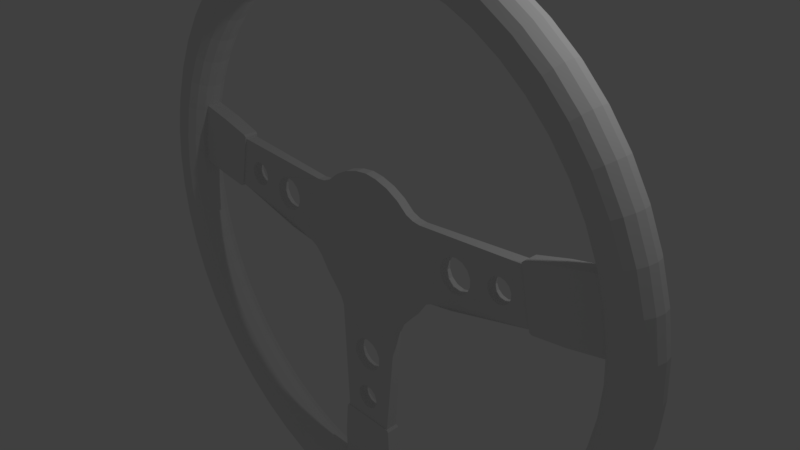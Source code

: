 # Source: streering_wheel_2.blend  (saved by Blender 2.78.0; exported with 4.5.12 LTS)
import bpy
from mathutils import Matrix  # noqa: F401  (used for matrix-valued properties, if any)

bpy.ops.wm.read_factory_settings(use_empty=True)
scene = bpy.context.scene
scene.name = 'Scene'

# ---- collections
col_collection_1 = bpy.data.collections.new('Collection 1'); scene.collection.children.link(col_collection_1)

# ---- world
world_world = bpy.data.worlds.new('World'); scene.world = world_world
world_world.color = (0.05088, 0.05088, 0.05088)
world_world.use_sun_shadow = False
world_world.sun_shadow_jitter_overblur = 0.0
world_world.cycles.sampling_method = 'MANUAL'

# ---- cameras
cam_camera = bpy.data.cameras.new('Camera')
cam_camera.clip_end = 100.0
cam_camera.lens = 35.0
cam_camera.sensor_width = 32.0
cam_camera.sensor_height = 18.0
cam_camera.ortho_scale = 7.314
cam_camera.dof.focus_distance = 0.0
cam_camera.dof.aperture_fstop = 128.0

# ---- lights
light_lamp = bpy.data.lights.new('Lamp', 'POINT')
light_lamp.transmission_factor = 0.0
light_lamp.cutoff_distance = 30.0
light_lamp.energy = 100.0
light_lamp.shadow_buffer_clip_start = 1.001
light_lamp.shadow_soft_size = 0.1
light_lamp.shadow_maximum_resolution = 0.006
light_lamp.use_absolute_resolution = True

# ---- meshes
me_circle_001 = bpy.data.meshes.new('Circle.001')
me_circle_001.from_pydata([(0.1355, 1.022, -0.1173), (0.3231, 0.9648, -0.1173), (0.496, 0.8723, -0.1173), (0.6475, 0.748, -0.1173), (0.8643, -0.3827, -0.1173), (0.7459, -0.5556, -0.1173), (0.6055, -0.7071, -0.1173), (0.496, -0.8315, -0.1173), (2.505, 0.1235, -0.1173), (1.405, -0.1532, -0.1173), (1.062, -0.2381, -0.1173), (0.9617, -0.2884, -0.1173), (0.7513, 0.7071, -0.1173), (0.8613, 0.6945, -0.1173), (2.358, 0.8203, -0.1173), (0.4457, -0.9509, -0.1173), (0.3356, -2.469, -0.1173), (1.453, 0.5349, -0.1173), (1.551, 0.5125, -0.1173), (1.63, 0.4495, -0.1173), (1.674, 0.3586, -0.1173), (1.674, 0.2576, -0.1173), (1.63, 0.1666, -0.1173), (1.551, 0.1037, -0.1173), (1.453, 0.08122, -0.1173), (1.354, 0.1037, -0.1173), (1.275, 0.1666, -0.1173), (1.232, 0.2576, -0.1173), (1.232, 0.3586, -0.1173), (1.275, 0.4495, -0.1173), (1.354, 0.5125, -0.1173), (2.077, 0.559, -0.1173), (2.149, 0.5427, -0.1173), (2.206, 0.4972, -0.1173), (2.237, 0.4315, -0.1173), (2.237, 0.3585, -0.1173), (2.206, 0.2928, -0.1173), (2.149, 0.2473, -0.1173), (2.077, 0.231, -0.1173), (2.006, 0.2473, -0.1173), (1.949, 0.2928, -0.1173), (1.918, 0.3585, -0.1173), (1.918, 0.4315, -0.1173), (1.949, 0.4972, -0.1173), (2.006, 0.5427, -0.1173), (-0.0298, 1.042, -0.1173), (-0.2043, 1.022, -0.1173), (-0.3919, 0.9648, -0.1173), (-0.5648, 0.8723, -0.1173), (-0.7163, 0.748, -0.1173), (-0.9331, -0.3827, -0.1173), (-0.8147, -0.5556, -0.1173), (-0.6743, -0.7071, -0.1173), (-0.5648, -0.8315, -0.1173), (-2.574, 0.1235, -0.1173), (-1.474, -0.1532, -0.1173), (-1.131, -0.2381, -0.1173), (-1.031, -0.2884, -0.1173), (-0.8201, 0.7071, -0.1173), (-0.9301, 0.6945, -0.1173), (-2.427, 0.8203, -0.1173), (-0.5145, -0.9509, -0.1173), (-0.4044, -2.469, -0.1173), (-1.522, 0.5349, -0.1173), (-1.62, 0.5125, -0.1173), (-1.699, 0.4495, -0.1173), (-1.743, 0.3586, -0.1173), (-1.743, 0.2576, -0.1173), (-1.699, 0.1666, -0.1173), (-1.62, 0.1037, -0.1173), (-1.522, 0.08122, -0.1173), (-1.423, 0.1037, -0.1173), (-1.344, 0.1666, -0.1173), (-1.3, 0.2576, -0.1173), (-1.3, 0.3586, -0.1173), (-1.344, 0.4495, -0.1173), (-1.423, 0.5125, -0.1173), (-2.146, 0.559, -0.1173), (-2.217, 0.5427, -0.1173), (-2.274, 0.4972, -0.1173), (-2.306, 0.4315, -0.1173), (-2.306, 0.3585, -0.1173), (-2.274, 0.2928, -0.1173), (-2.217, 0.2473, -0.1173), (-2.146, 0.231, -0.1173), (-2.075, 0.2473, -0.1173), (-2.018, 0.2928, -0.1173), (-1.986, 0.3585, -0.1173), (-1.986, 0.4315, -0.1173), (-2.018, 0.4972, -0.1173), (-2.075, 0.5427, -0.1173), (-0.03901, 1.042, -0.1173), (-0.02321, -1.234, -0.1173), (0.07522, -1.257, -0.1173), (0.1542, -1.32, -0.1173), (0.198, -1.411, -0.1173), (0.198, -1.512, -0.1173), (0.1542, -1.603, -0.1173), (0.07522, -1.666, -0.1173), (-0.02321, -1.688, -0.1173), (-0.1216, -1.666, -0.1173), (-0.2006, -1.603, -0.1173), (-0.2444, -1.512, -0.1173), (-0.2444, -1.411, -0.1173), (-0.2006, -1.32, -0.1173), (-0.1216, -1.257, -0.1173), (-0.03107, -1.965, -0.1173), (0.04236, -1.982, -0.1173), (0.1012, -2.029, -0.1173), (0.1339, -2.097, -0.1173), (0.1339, -2.172, -0.1173), (0.1012, -2.24, -0.1173), (0.04236, -2.287, -0.1173), (-0.03107, -2.304, -0.1173), (-0.1045, -2.287, -0.1173), (-0.1634, -2.24, -0.1173), (-0.1961, -2.172, -0.1173), (-0.1961, -2.097, -0.1173), (-0.1634, -2.029, -0.1173), (-0.1045, -1.982, -0.1173), (0.3231, 0.9648, 0.001531), (0.1355, 1.022, 0.001531), (0.496, 0.8723, 0.001531), (0.6475, 0.748, 0.001531), (0.7459, -0.5556, 0.001531), (0.8643, -0.3827, 0.001531), (0.6055, -0.7071, 0.001531), (0.496, -0.8315, 0.001531), (1.405, -0.1532, 0.03955), (2.505, 0.1235, 0.03955), (1.062, -0.2381, 0.001531), (0.9617, -0.2884, 0.001531), (0.7513, 0.7071, 0.001531), (0.8613, 0.6945, 0.001531), (2.358, 0.8203, 0.03955), (0.4457, -0.9509, 0.001531), (0.3356, -2.469, 0.03955), (1.551, 0.5125, 0.03955), (1.453, 0.5349, 0.03955), (1.63, 0.4495, 0.03955), (1.674, 0.3586, 0.03955), (1.674, 0.2576, 0.03955), (1.63, 0.1666, 0.03955), (1.551, 0.1037, 0.03955), (1.453, 0.08122, 0.03955), (1.354, 0.1037, 0.03955), (1.275, 0.1666, 0.03955), (1.232, 0.2576, 0.03955), (1.232, 0.3586, 0.03955), (1.275, 0.4495, 0.03955), (1.354, 0.5125, 0.03955), (2.149, 0.5427, 0.03955), (2.077, 0.559, 0.03955), (2.206, 0.4972, 0.03955), (2.237, 0.4315, 0.03955), (2.237, 0.3585, 0.03955), (2.206, 0.2928, 0.03955), (2.149, 0.2473, 0.03955), (2.077, 0.231, 0.03955), (2.006, 0.2473, 0.03955), (1.949, 0.2928, 0.03955), (1.918, 0.3585, 0.03955), (1.918, 0.4315, 0.03955), (1.949, 0.4972, 0.03955), (2.006, 0.5427, 0.03955), (-0.0298, 1.042, 0.001531), (-0.3919, 0.9648, 0.001531), (-0.2043, 1.022, 0.001531), (-0.5648, 0.8723, 0.001531), (-0.7163, 0.748, 0.001531), (-0.8147, -0.5556, 0.001531), (-0.9331, -0.3827, 0.001531), (-0.6743, -0.7071, 0.001531), (-0.5648, -0.8315, 0.001531), (-1.474, -0.1532, 0.03955), (-2.574, 0.1235, 0.03955), (-1.131, -0.2381, 0.001531), (-1.031, -0.2884, 0.001531), (-0.8201, 0.7071, 0.001531), (-0.9301, 0.6945, 0.001531), (-2.427, 0.8203, 0.03955), (-0.5145, -0.9509, 0.001531), (-0.4044, -2.469, 0.03955), (-1.62, 0.5125, 0.03955), (-1.522, 0.5349, 0.03955), (-1.699, 0.4495, 0.03955), (-1.743, 0.3586, 0.03955), (-1.743, 0.2576, 0.03955), (-1.699, 0.1666, 0.03955), (-1.62, 0.1037, 0.03955), (-1.522, 0.08122, 0.03955), (-1.423, 0.1037, 0.03955), (-1.344, 0.1666, 0.03955), (-1.3, 0.2576, 0.03955), (-1.3, 0.3586, 0.03955), (-1.344, 0.4495, 0.03955), (-1.423, 0.5125, 0.03955), (-2.217, 0.5427, 0.03955), (-2.146, 0.559, 0.03955), (-2.274, 0.4972, 0.03955), (-2.306, 0.4315, 0.03955), (-2.306, 0.3585, 0.03955), (-2.274, 0.2928, 0.03955), (-2.217, 0.2473, 0.03955), (-2.146, 0.231, 0.03955), (-2.075, 0.2473, 0.03955), (-2.018, 0.2928, 0.03955), (-1.986, 0.3585, 0.03955), (-1.986, 0.4315, 0.03955), (-2.018, 0.4972, 0.03955), (-2.075, 0.5427, 0.03955), (-0.03901, 1.042, 0.001531), (0.07522, -1.257, 0.03955), (-0.02321, -1.234, 0.03955), (0.1542, -1.32, 0.03955), (0.198, -1.411, 0.03955), (0.198, -1.512, 0.03955), (0.1542, -1.603, 0.03955), (0.07522, -1.666, 0.03955), (-0.02321, -1.688, 0.03955), (-0.1216, -1.666, 0.03955), (-0.2006, -1.603, 0.03955), (-0.2444, -1.512, 0.03955), (-0.2444, -1.411, 0.03955), (-0.2006, -1.32, 0.03955), (-0.1216, -1.257, 0.03955), (0.04236, -1.982, 0.03955), (-0.03107, -1.965, 0.03955), (0.1012, -2.029, 0.03955), (0.1339, -2.097, 0.03955), (0.1339, -2.172, 0.03955), (0.1012, -2.24, 0.03955), (0.04236, -2.287, 0.03955), (-0.03107, -2.304, 0.03955), (-0.1045, -2.287, 0.03955), (-0.1634, -2.24, 0.03955), (-0.1961, -2.172, 0.03955), (-0.1961, -2.097, 0.03955), (-0.1634, -2.029, 0.03955), (-0.1045, -1.982, 0.03955), (-2.58, 0.09655, -0.1323), (-2.421, 0.8472, -0.1323), (-2.58, 0.09655, 0.05452), (-2.421, 0.8472, 0.05452), (-2.615, 0.08315, -0.1372), (-2.447, 0.8735, -0.1372), (-2.615, 0.08315, 0.05945), (-2.447, 0.8735, 0.05945), (-3.049, 0.1477, -0.1437), (-2.87, 0.9905, -0.1437), (-3.049, 0.1477, 0.06598), (-2.87, 0.9905, 0.06598), (-3.545, 0.2528, -0.1437), (-3.366, 1.096, -0.1437), (-3.545, 0.2528, 0.06598), (-3.366, 1.096, 0.06598), (2.505, 0.1235, -0.1173), (2.358, 0.8203, -0.1173), (2.505, 0.1235, 0.03955), (2.358, 0.8203, 0.03955), (2.511, 0.09655, -0.1323), (2.352, 0.8472, -0.1323), (2.511, 0.09655, 0.05452), (2.352, 0.8472, 0.05452), (2.546, 0.08315, -0.1372), (2.378, 0.8735, -0.1372), (2.546, 0.08315, 0.05945), (2.378, 0.8735, 0.05945), (2.98, 0.1477, -0.1437), (2.801, 0.9905, -0.1437), (2.98, 0.1477, 0.06598), (2.801, 0.9905, 0.06598), (3.476, 0.2528, -0.1437), (3.297, 1.096, -0.1437), (3.476, 0.2528, 0.06598), (3.297, 1.096, 0.06598), (0.3517, -2.469, -0.1272), (-0.4205, -2.469, -0.1272), (0.3517, -2.469, 0.04945), (-0.4205, -2.469, 0.04945), (0.369, -2.493, -0.1312), (-0.4379, -2.493, -0.1312), (0.369, -2.493, 0.05342), (-0.4379, -2.493, 0.05342), (0.3981, -2.905, -0.1378), (-0.467, -2.905, -0.1378), (0.3981, -2.905, 0.06008), (-0.467, -2.905, 0.06008), (0.3981, -3.512, -0.1378), (-0.467, -3.512, -0.1378), (0.3981, -3.512, 0.06008), (-0.467, -3.512, 0.06008), (1.085, 0.2282, 0.001531), (-1.154, 0.2282, 0.001531), (0.9712, 0.4614, 0.001531), (-1.04, 0.4614, 0.001531), (1.078, -0.004913, 0.001531), (-1.147, -0.004913, 0.001531), (-0.0344, 0.2282, 0.001531), (-0.0344, -1.021, 0.001531), (-0.2744, -1.001, 0.001531), (0.2056, -1.001, 0.001531)], [], [(13, 14, 34, 33, 32, 31, 44, 43, 42, 41, 20, 19, 18, 17, 30, 29, 28, 27), (13, 27, 10), (8, 9, 10, 27, 26, 25, 24, 23, 22, 21, 41, 40, 39, 38, 37, 36, 35, 34), (14, 8, 34), (20, 41, 21), (59, 73, 74, 75, 76, 63, 64, 65, 66, 87, 88, 89, 90, 77, 78, 79, 80, 60), (59, 56, 73), (54, 80, 81, 82, 83, 84, 85, 86, 87, 67, 68, 69, 70, 71, 72, 73, 56, 55), (60, 80, 54), (66, 67, 87), (61, 15, 92), (62, 61, 92, 105, 104, 103, 102, 101, 100, 99, 106, 119, 118, 117, 116, 115, 114, 113), (15, 16, 113, 112, 111, 110, 109, 108, 107, 106, 99, 98, 97, 96, 95, 94, 93, 92), (62, 113, 16), (1, 2, 3, 12, 13, 10, 11, 4, 5, 6, 7, 15, 61, 53, 52, 51, 50, 57, 56, 59, 58, 49, 48, 47, 46, 91, 45, 0), (133, 147, 148, 149, 150, 138, 137, 139, 140, 161, 162, 163, 164, 152, 151, 153, 154, 134), (133, 294, 292, 296, 130, 147), (129, 154, 155, 156, 157, 158, 159, 160, 161, 141, 142, 143, 144, 145, 146, 147, 130, 128), (134, 154, 129), (140, 141, 161), (179, 180, 200, 199, 197, 198, 210, 209, 208, 207, 186, 185, 183, 184, 196, 195, 194, 193), (179, 193, 176, 297, 293, 295), (175, 174, 176, 193, 192, 191, 190, 189, 188, 187, 207, 206, 205, 204, 203, 202, 201, 200), (180, 175, 200), (186, 207, 187), (181, 213, 135, 301, 299, 300), (182, 233, 234, 235, 236, 237, 238, 239, 227, 219, 220, 221, 222, 223, 224, 225, 213, 181), (135, 213, 212, 214, 215, 216, 217, 218, 219, 227, 226, 228, 229, 230, 231, 232, 233, 136), (182, 136, 233), (292, 298, 293, 297, 176, 177, 171, 170, 172, 173, 181, 300, 299, 301, 135, 127, 126, 124, 125, 131, 130, 296), (87, 86, 206, 207), (41, 42, 162, 161), (88, 87, 207, 208), (42, 43, 163, 162), (89, 88, 208, 209), (43, 44, 164, 163), (90, 89, 209, 210), (44, 31, 152, 164), (77, 90, 210, 198), (8, 14, 134, 129), (180, 60, 241, 243), (0, 45, 165, 121), (91, 46, 167, 211), (1, 0, 121, 120), (46, 47, 166, 167), (2, 1, 120, 122), (45, 91, 211, 165), (47, 48, 168, 166), (3, 2, 122, 123), (136, 182, 279, 278), (48, 49, 169, 168), (5, 4, 125, 124), (92, 93, 212, 213), (50, 51, 170, 171), (6, 5, 124, 126), (93, 94, 214, 212), (51, 52, 172, 170), (7, 6, 126, 127), (94, 95, 215, 214), (52, 53, 173, 172), (9, 8, 129, 128), (95, 96, 216, 215), (54, 55, 174, 175), (10, 9, 128, 130), (96, 97, 217, 216), (55, 56, 176, 174), (11, 10, 130, 131), (97, 98, 218, 217), (56, 57, 177, 176), (4, 11, 131, 125), (98, 99, 219, 218), (57, 50, 171, 177), (12, 3, 123, 132), (99, 100, 220, 219), (49, 58, 178, 169), (13, 12, 132, 133), (100, 101, 221, 220), (58, 59, 179, 178), (14, 13, 133, 134), (101, 102, 222, 221), (59, 60, 180, 179), (15, 7, 127, 135), (102, 103, 223, 222), (53, 61, 181, 173), (16, 15, 135, 136), (103, 104, 224, 223), (61, 62, 182, 181), (17, 18, 137, 138), (104, 105, 225, 224), (64, 63, 184, 183), (18, 19, 139, 137), (105, 92, 213, 225), (65, 64, 183, 185), (19, 20, 140, 139), (106, 107, 226, 227), (66, 65, 185, 186), (20, 21, 141, 140), (107, 108, 228, 226), (67, 66, 186, 187), (21, 22, 142, 141), (108, 109, 229, 228), (68, 67, 187, 188), (22, 23, 143, 142), (109, 110, 230, 229), (69, 68, 188, 189), (23, 24, 144, 143), (110, 111, 231, 230), (70, 69, 189, 190), (24, 25, 145, 144), (111, 112, 232, 231), (71, 70, 190, 191), (25, 26, 146, 145), (112, 113, 233, 232), (72, 71, 191, 192), (26, 27, 147, 146), (113, 114, 234, 233), (73, 72, 192, 193), (27, 28, 148, 147), (114, 115, 235, 234), (74, 73, 193, 194), (28, 29, 149, 148), (115, 116, 236, 235), (75, 74, 194, 195), (29, 30, 150, 149), (116, 117, 237, 236), (76, 75, 195, 196), (30, 17, 138, 150), (117, 118, 238, 237), (63, 76, 196, 184), (31, 32, 151, 152), (118, 119, 239, 238), (78, 77, 198, 197), (32, 33, 153, 151), (119, 106, 227, 239), (79, 78, 197, 199), (33, 34, 154, 153), (80, 79, 199, 200), (34, 35, 155, 154), (81, 80, 200, 201), (35, 36, 156, 155), (82, 81, 201, 202), (36, 37, 157, 156), (83, 82, 202, 203), (37, 38, 158, 157), (84, 83, 203, 204), (38, 39, 159, 158), (85, 84, 204, 205), (39, 40, 160, 159), (86, 85, 205, 206), (40, 41, 161, 160), (242, 243, 247, 246), (175, 180, 243, 242), (60, 54, 240, 241), (54, 175, 242, 240), (244, 246, 250, 248), (240, 242, 246, 244), (241, 240, 244, 245), (243, 241, 245, 247), (251, 249, 253, 255), (245, 244, 248, 249), (247, 245, 249, 251), (246, 247, 251, 250), (253, 252, 254, 255), (250, 251, 255, 254), (248, 250, 254, 252), (249, 248, 252, 253), (259, 263, 261, 257), (262, 266, 267, 263), (258, 262, 263, 259), (257, 261, 260, 256), (256, 260, 262, 258), (264, 268, 270, 266), (260, 264, 266, 262), (261, 265, 264, 260), (263, 267, 265, 261), (271, 275, 273, 269), (265, 269, 268, 264), (267, 271, 269, 265), (266, 270, 271, 267), (273, 275, 274, 272), (270, 274, 275, 271), (268, 272, 274, 270), (269, 273, 272, 268), (276, 278, 282, 280), (182, 62, 277, 279), (62, 16, 276, 277), (16, 136, 278, 276), (280, 282, 286, 284), (277, 276, 280, 281), (279, 277, 281, 283), (278, 279, 283, 282), (287, 285, 289, 291), (281, 280, 284, 285), (283, 281, 285, 287), (282, 283, 287, 286), (289, 288, 290, 291), (286, 287, 291, 290), (284, 286, 290, 288), (285, 284, 288, 289), (120, 121, 165, 211, 167, 166, 168, 169, 178, 179, 295, 293, 298, 292, 294, 133, 132, 123, 122)])
me_circle_001.use_remesh_preserve_volume = False
me_circle_001.use_remesh_preserve_attributes = False
me_circle_001.use_mirror_vertex_groups = False
me_circle_001.update()
me_circle = bpy.data.meshes.new('Circle')
me_circle.from_pydata([(4.28, 0.0, 0.0), (4.256, 0.0, 0.1186), (4.189, 0.0, 0.2192), (4.089, 0.0, 0.2864), (3.97, 0.0, 0.31), (3.851, 0.0, 0.2864), (3.751, 0.0, 0.2192), (3.684, 0.0, 0.1186), (3.66, 0.0, 3.796e-17), (3.684, 0.0, -0.1186), (3.751, 0.0, -0.2192), (3.851, 0.0, -0.2864), (3.97, 0.0, -0.31), (4.089, 0.0, -0.2864), (4.189, 0.0, -0.2192), (4.256, 0.0, -0.1186), (4.25, 0.5062, 0.0), (4.227, 0.5034, 0.1186), (4.16, 0.4955, 0.2192), (4.06, 0.4836, 0.2864), (3.942, 0.4695, 0.31), (3.824, 0.4555, 0.2864), (3.724, 0.4436, 0.2192), (3.658, 0.4357, 0.1186), (3.634, 0.4329, 3.796e-17), (3.658, 0.4357, -0.1186), (3.724, 0.4436, -0.2192), (3.824, 0.4555, -0.2864), (3.942, 0.4695, -0.31), (4.06, 0.4836, -0.2864), (4.16, 0.4955, -0.2192), (4.227, 0.5034, -0.1186), (4.16, 1.005, 0.0), (4.137, 0.9998, 0.1186), (4.072, 0.984, 0.2192), (3.974, 0.9604, 0.2864), (3.859, 0.9325, 0.31), (3.744, 0.9046, 0.2864), (3.646, 0.881, 0.2192), (3.581, 0.8652, 0.1186), (3.558, 0.8597, 3.796e-17), (3.581, 0.8652, -0.1186), (3.646, 0.881, -0.2192), (3.744, 0.9046, -0.2864), (3.859, 0.9325, -0.31), (3.974, 0.9604, -0.2864), (4.072, 0.984, -0.2192), (4.137, 0.9998, -0.1186), (4.012, 1.49, 0.0), (3.99, 1.482, 0.1186), (3.927, 1.459, 0.2192), (3.833, 1.424, 0.2864), (3.722, 1.382, 0.31), (3.61, 1.341, 0.2864), (3.516, 1.306, 0.2192), (3.453, 1.283, 0.1186), (3.431, 1.274, 3.796e-17), (3.453, 1.283, -0.1186), (3.516, 1.306, -0.2192), (3.61, 1.341, -0.2864), (3.722, 1.382, -0.31), (3.833, 1.424, -0.2864), (3.927, 1.459, -0.2192), (3.99, 1.482, -0.1186), (3.808, 1.954, 0.0), (3.787, 1.944, 0.1186), (3.727, 1.913, 0.2192), (3.637, 1.867, 0.2864), (3.532, 1.813, 0.31), (3.426, 1.759, 0.2864), (3.337, 1.713, 0.2192), (3.277, 1.682, 0.1186), (3.256, 1.671, 3.796e-17), (3.277, 1.682, -0.1186), (3.337, 1.713, -0.2192), (3.426, 1.759, -0.2864), (3.532, 1.813, -0.31), (3.637, 1.867, -0.2864), (3.727, 1.913, -0.2192), (3.787, 1.944, -0.1186), (3.55, 2.391, 0.0), (3.53, 2.378, 0.1186), (3.475, 2.34, 0.2192), (3.391, 2.284, 0.2864), (3.293, 2.218, 0.31), (3.194, 2.152, 0.2864), (3.111, 2.095, 0.2192), (3.055, 2.058, 0.1186), (3.036, 2.045, 3.796e-17), (3.055, 2.058, -0.1186), (3.111, 2.095, -0.2192), (3.194, 2.152, -0.2864), (3.293, 2.218, -0.31), (3.391, 2.284, -0.2864), (3.475, 2.34, -0.2192), (3.53, 2.378, -0.1186), (3.242, 2.794, 0.0), (3.224, 2.779, 0.1186), (3.173, 2.735, 0.2192), (3.097, 2.669, 0.2864), (3.007, 2.592, 0.31), (2.917, 2.514, 0.2864), (2.841, 2.449, 0.2192), (2.79, 2.405, 0.1186), (2.772, 2.389, 3.796e-17), (2.79, 2.405, -0.1186), (2.841, 2.449, -0.2192), (2.917, 2.514, -0.2864), (3.007, 2.592, -0.31), (3.097, 2.669, -0.2864), (3.173, 2.735, -0.2192), (3.224, 2.779, -0.1186), (2.889, 3.158, 0.0), (2.873, 3.141, 0.1186), (2.828, 3.091, 0.2192), (2.76, 3.017, 0.2864), (2.68, 2.929, 0.31), (2.6, 2.842, 0.2864), (2.532, 2.767, 0.2192), (2.486, 2.718, 0.1186), (2.47, 2.7, 3.796e-17), (2.486, 2.718, -0.1186), (2.532, 2.767, -0.2192), (2.6, 2.842, -0.2864), (2.68, 2.929, -0.31), (2.76, 3.017, -0.2864), (2.828, 3.091, -0.2192), (2.873, 3.141, -0.1186), (2.495, 3.477, 0.0), (2.481, 3.458, 0.1186), (2.442, 3.404, 0.2192), (2.384, 3.322, 0.2864), (2.314, 3.226, 0.31), (2.245, 3.129, 0.2864), (2.187, 3.047, 0.2192), (2.147, 2.993, 0.1186), (2.134, 2.974, 3.796e-17), (2.147, 2.993, -0.1186), (2.187, 3.047, -0.2192), (2.245, 3.129, -0.2864), (2.314, 3.226, -0.31), (2.384, 3.322, -0.2864), (2.442, 3.404, -0.2192), (2.481, 3.458, -0.1186), (2.066, 3.748, 0.0), (2.055, 3.727, 0.1186), (2.023, 3.669, 0.2192), (1.974, 3.581, 0.2864), (1.917, 3.477, 0.31), (1.859, 3.373, 0.2864), (1.811, 3.285, 0.2192), (1.778, 3.226, 0.1186), (1.767, 3.205, 3.796e-17), (1.778, 3.226, -0.1186), (1.811, 3.285, -0.2192), (1.859, 3.373, -0.2864), (1.917, 3.477, -0.31), (1.974, 3.581, -0.2864), (2.023, 3.669, -0.2192), (2.055, 3.727, -0.1186), (1.609, 3.966, 0.0), (1.6, 3.944, 0.1186), (1.574, 3.882, 0.2192), (1.537, 3.789, 0.2864), (1.492, 3.679, 0.31), (1.447, 3.569, 0.2864), (1.41, 3.476, 0.2192), (1.384, 3.414, 0.1186), (1.376, 3.392, 3.796e-17), (1.384, 3.414, -0.1186), (1.41, 3.476, -0.2192), (1.447, 3.569, -0.2864), (1.492, 3.679, -0.31), (1.537, 3.789, -0.2864), (1.574, 3.882, -0.2192), (1.6, 3.944, -0.1186), (1.128, 4.129, 0.0), (1.122, 4.106, 0.1186), (1.104, 4.041, 0.2192), (1.078, 3.944, 0.2864), (1.046, 3.83, 0.31), (1.015, 3.715, 0.2864), (0.9887, 3.618, 0.2192), (0.9709, 3.553, 0.1186), (0.9647, 3.531, 3.796e-17), (0.9709, 3.553, -0.1186), (0.9887, 3.618, -0.2192), (1.015, 3.715, -0.2864), (1.046, 3.83, -0.31), (1.078, 3.944, -0.2864), (1.104, 4.041, -0.2192), (1.122, 4.106, -0.1186), (0.6319, 4.233, 0.0), (0.6284, 4.21, 0.1186), (0.6185, 4.143, 0.2192), (0.6037, 4.044, 0.2864), (0.5862, 3.926, 0.31), (0.5686, 3.809, 0.2864), (0.5538, 3.71, 0.2192), (0.5439, 3.643, 0.1186), (0.5404, 3.62, 3.796e-17), (0.5439, 3.643, -0.1186), (0.5538, 3.71, -0.2192), (0.5686, 3.809, -0.2864), (0.5862, 3.926, -0.31), (0.6037, 4.044, -0.2864), (0.6185, 4.143, -0.2192), (0.6284, 4.21, -0.1186), (0.1268, 4.278, 0.0), (0.1261, 4.255, 0.1186), (0.1241, 4.187, 0.2192), (0.1212, 4.087, 0.2864), (0.1176, 3.968, 0.31), (0.1141, 3.85, 0.2864), (0.1111, 3.749, 0.2192), (0.1092, 3.682, 0.1186), (0.1085, 3.658, 3.796e-17), (0.1092, 3.682, -0.1186), (0.1111, 3.749, -0.2192), (0.1141, 3.85, -0.2864), (0.1176, 3.968, -0.31), (0.1212, 4.087, -0.2864), (0.1241, 4.187, -0.2192), (0.1261, 4.255, -0.1186), (-0.38, 4.263, 0.0), (-0.378, 4.24, 0.1186), (-0.372, 4.173, 0.2192), (-0.3631, 4.072, 0.2864), (-0.3525, 3.954, 0.31), (-0.342, 3.836, 0.2864), (-0.3331, 3.736, 0.2192), (-0.3271, 3.669, 0.1186), (-0.325, 3.646, 3.796e-17), (-0.3271, 3.669, -0.1186), (-0.3331, 3.736, -0.2192), (-0.342, 3.836, -0.2864), (-0.3525, 3.954, -0.31), (-0.3631, 4.072, -0.2864), (-0.372, 4.173, -0.2192), (-0.378, 4.24, -0.1186), (-0.8816, 4.188, 0.0), (-0.8767, 4.165, 0.1186), (-0.8629, 4.099, 0.2192), (-0.8422, 4.001, 0.2864), (-0.8177, 3.885, 0.31), (-0.7933, 3.769, 0.2864), (-0.7726, 3.67, 0.2192), (-0.7587, 3.605, 0.1186), (-0.7539, 3.582, 3.796e-17), (-0.7587, 3.605, -0.1186), (-0.7726, 3.67, -0.2192), (-0.7933, 3.769, -0.2864), (-0.8177, 3.885, -0.31), (-0.8422, 4.001, -0.2864), (-0.8629, 4.099, -0.2192), (-0.8767, 4.165, -0.1186), (-1.371, 4.055, 0.0), (-1.363, 4.032, 0.1186), (-1.342, 3.969, 0.2192), (-1.309, 3.873, 0.2864), (-1.271, 3.761, 0.31), (-1.233, 3.649, 0.2864), (-1.201, 3.553, 0.2192), (-1.18, 3.49, 0.1186), (-1.172, 3.467, 3.796e-17), (-1.18, 3.49, -0.1186), (-1.201, 3.553, -0.2192), (-1.233, 3.649, -0.2864), (-1.271, 3.761, -0.31), (-1.309, 3.873, -0.2864), (-1.342, 3.969, -0.2192), (-1.363, 4.032, -0.1186), (-1.841, 3.864, 0.0), (-1.831, 3.843, 0.1186), (-1.802, 3.782, 0.2192), (-1.758, 3.691, 0.2864), (-1.707, 3.584, 0.31), (-1.656, 3.477, 0.2864), (-1.613, 3.386, 0.2192), (-1.584, 3.326, 0.1186), (-1.574, 3.304, 3.796e-17), (-1.584, 3.326, -0.1186), (-1.613, 3.386, -0.2192), (-1.656, 3.477, -0.2864), (-1.707, 3.584, -0.31), (-1.758, 3.691, -0.2864), (-1.802, 3.782, -0.2192), (-1.831, 3.843, -0.1186), (-2.285, 3.619, 0.0), (-2.272, 3.599, 0.1186), (-2.236, 3.542, 0.2192), (-2.183, 3.457, 0.2864), (-2.119, 3.357, 0.31), (-2.056, 3.257, 0.2864), (-2.002, 3.172, 0.2192), (-1.966, 3.115, 0.1186), (-1.954, 3.095, 3.796e-17), (-1.966, 3.115, -0.1186), (-2.002, 3.172, -0.2192), (-2.056, 3.257, -0.2864), (-2.119, 3.357, -0.31), (-2.183, 3.457, -0.2864), (-2.236, 3.542, -0.2192), (-2.272, 3.599, -0.1186), (-2.697, 3.324, 0.0), (-2.682, 3.305, 0.1186), (-2.64, 3.253, 0.2192), (-2.576, 3.175, 0.2864), (-2.501, 3.083, 0.31), (-2.427, 2.991, 0.2864), (-2.363, 2.913, 0.2192), (-2.321, 2.86, 0.1186), (-2.306, 2.842, 3.796e-17), (-2.321, 2.86, -0.1186), (-2.363, 2.913, -0.2192), (-2.427, 2.991, -0.2864), (-2.501, 3.083, -0.31), (-2.576, 3.175, -0.2864), (-2.64, 3.253, -0.2192), (-2.682, 3.305, -0.1186), (-3.071, 2.981, 0.0), (-3.054, 2.965, 0.1186), (-3.006, 2.918, 0.2192), (-2.934, 2.848, 0.2864), (-2.849, 2.765, 0.31), (-2.763, 2.683, 0.2864), (-2.691, 2.613, 0.2192), (-2.643, 2.566, 0.1186), (-2.626, 2.549, 3.796e-17), (-2.643, 2.566, -0.1186), (-2.691, 2.613, -0.2192), (-2.763, 2.683, -0.2864), (-2.849, 2.765, -0.31), (-2.934, 2.848, -0.2864), (-3.006, 2.918, -0.2192), (-3.054, 2.965, -0.1186), (-3.402, 2.597, 0.0), (-3.383, 2.583, 0.1186), (-3.33, 2.542, 0.2192), (-3.25, 2.481, 0.2864), (-3.156, 2.409, 0.31), (-3.061, 2.337, 0.2864), (-2.981, 2.276, 0.2192), (-2.928, 2.235, 0.1186), (-2.909, 2.221, 3.796e-17), (-2.928, 2.235, -0.1186), (-2.981, 2.276, -0.2192), (-3.061, 2.337, -0.2864), (-3.156, 2.409, -0.31), (-3.25, 2.481, -0.2864), (-3.33, 2.542, -0.2192), (-3.383, 2.583, -0.1186), (-3.685, 2.177, 0.0), (-3.665, 2.165, 0.1186), (-3.607, 2.13, 0.2192), (-3.52, 2.079, 0.2864), (-3.418, 2.019, 0.31), (-3.316, 1.959, 0.2864), (-3.23, 1.907, 0.2192), (-3.172, 1.873, 0.1186), (-3.151, 1.861, 3.796e-17), (-3.172, 1.873, -0.1186), (-3.23, 1.907, -0.2192), (-3.316, 1.959, -0.2864), (-3.418, 2.019, -0.31), (-3.52, 2.079, -0.2864), (-3.607, 2.13, -0.2192), (-3.665, 2.165, -0.1186), (-3.917, 1.725, 0.0), (-3.895, 1.716, 0.1186), (-3.834, 1.689, 0.2192), (-3.742, 1.648, 0.2864), (-3.633, 1.6, 0.31), (-3.525, 1.553, 0.2864), (-3.433, 1.512, 0.2192), (-3.371, 1.485, 0.1186), (-3.349, 1.475, 3.796e-17), (-3.371, 1.485, -0.1186), (-3.433, 1.512, -0.2192), (-3.525, 1.553, -0.2864), (-3.633, 1.6, -0.31), (-3.742, 1.648, -0.2864), (-3.834, 1.689, -0.2192), (-3.895, 1.716, -0.1186), (-4.093, 1.25, 0.0), (-4.071, 1.243, 0.1186), (-4.007, 1.223, 0.2192), (-3.91, 1.194, 0.2864), (-3.797, 1.159, 0.31), (-3.683, 1.125, 0.2864), (-3.587, 1.095, 0.2192), (-3.523, 1.076, 0.1186), (-3.5, 1.069, 3.796e-17), (-3.523, 1.076, -0.1186), (-3.587, 1.095, -0.2192), (-3.683, 1.125, -0.2864), (-3.797, 1.159, -0.31), (-3.91, 1.194, -0.2864), (-4.007, 1.223, -0.2192), (-4.071, 1.243, -0.1186), (-4.213, 0.7571, 0.0), (-4.189, 0.7529, 0.1186), (-4.123, 0.741, 0.2192), (-4.024, 0.7232, 0.2864), (-3.907, 0.7023, 0.31), (-3.791, 0.6813, 0.2864), (-3.692, 0.6635, 0.2192), (-3.626, 0.6516, 0.1186), (-3.602, 0.6474, 3.796e-17), (-3.626, 0.6516, -0.1186), (-3.692, 0.6635, -0.2192), (-3.791, 0.6813, -0.2864), (-3.907, 0.7023, -0.31), (-4.024, 0.7232, -0.2864), (-4.123, 0.741, -0.2192), (-4.189, 0.7529, -0.1186), (-4.272, 0.2535, 0.0), (-4.249, 0.2522, 0.1186), (-4.182, 0.2482, 0.2192), (-4.081, 0.2422, 0.2864), (-3.963, 0.2352, 0.31), (-3.845, 0.2282, 0.2864), (-3.744, 0.2222, 0.2192), (-3.677, 0.2182, 0.1186), (-3.654, 0.2168, 3.796e-17), (-3.677, 0.2182, -0.1186), (-3.744, 0.2222, -0.2192), (-3.845, 0.2282, -0.2864), (-3.963, 0.2352, -0.31), (-4.081, 0.2422, -0.2864), (-4.182, 0.2482, -0.2192), (-4.249, 0.2522, -0.1186), (-4.272, -0.2535, 0.0), (-4.249, -0.2522, 0.1186), (-4.182, -0.2482, 0.2192), (-4.081, -0.2422, 0.2864), (-3.963, -0.2352, 0.31), (-3.845, -0.2282, 0.2864), (-3.744, -0.2222, 0.2192), (-3.677, -0.2182, 0.1186), (-3.654, -0.2168, 3.796e-17), (-3.677, -0.2182, -0.1186), (-3.744, -0.2222, -0.2192), (-3.845, -0.2282, -0.2864), (-3.963, -0.2352, -0.31), (-4.081, -0.2422, -0.2864), (-4.182, -0.2482, -0.2192), (-4.249, -0.2522, -0.1186), (-4.213, -0.7571, 0.0), (-4.189, -0.7529, 0.1186), (-4.123, -0.741, 0.2192), (-4.024, -0.7232, 0.2864), (-3.907, -0.7023, 0.31), (-3.791, -0.6813, 0.2864), (-3.692, -0.6635, 0.2192), (-3.626, -0.6516, 0.1186), (-3.602, -0.6474, 3.796e-17), (-3.626, -0.6516, -0.1186), (-3.692, -0.6635, -0.2192), (-3.791, -0.6813, -0.2864), (-3.907, -0.7023, -0.31), (-4.024, -0.7232, -0.2864), (-4.123, -0.741, -0.2192), (-4.189, -0.7529, -0.1186), (-4.093, -1.25, 0.0), (-4.071, -1.243, 0.1186), (-4.007, -1.223, 0.2192), (-3.91, -1.194, 0.2864), (-3.797, -1.159, 0.31), (-3.683, -1.125, 0.2864), (-3.587, -1.095, 0.2192), (-3.523, -1.076, 0.1186), (-3.5, -1.069, 3.796e-17), (-3.523, -1.076, -0.1186), (-3.587, -1.095, -0.2192), (-3.683, -1.125, -0.2864), (-3.797, -1.159, -0.31), (-3.91, -1.194, -0.2864), (-4.007, -1.223, -0.2192), (-4.071, -1.243, -0.1186), (-3.917, -1.725, 0.0), (-3.895, -1.716, 0.1186), (-3.834, -1.689, 0.2192), (-3.742, -1.648, 0.2864), (-3.633, -1.6, 0.31), (-3.525, -1.553, 0.2864), (-3.433, -1.512, 0.2192), (-3.371, -1.485, 0.1186), (-3.349, -1.475, 3.796e-17), (-3.371, -1.485, -0.1186), (-3.433, -1.512, -0.2192), (-3.525, -1.553, -0.2864), (-3.633, -1.6, -0.31), (-3.742, -1.648, -0.2864), (-3.834, -1.689, -0.2192), (-3.895, -1.716, -0.1186), (-3.685, -2.177, 0.0), (-3.665, -2.165, 0.1186), (-3.607, -2.13, 0.2192), (-3.52, -2.079, 0.2864), (-3.418, -2.019, 0.31), (-3.316, -1.959, 0.2864), (-3.23, -1.907, 0.2192), (-3.172, -1.873, 0.1186), (-3.151, -1.861, 3.796e-17), (-3.172, -1.873, -0.1186), (-3.23, -1.907, -0.2192), (-3.316, -1.959, -0.2864), (-3.418, -2.019, -0.31), (-3.52, -2.079, -0.2864), (-3.607, -2.13, -0.2192), (-3.665, -2.165, -0.1186), (-3.402, -2.597, 0.0), (-3.383, -2.583, 0.1186), (-3.33, -2.542, 0.2192), (-3.25, -2.481, 0.2864), (-3.156, -2.409, 0.31), (-3.061, -2.337, 0.2864), (-2.981, -2.276, 0.2192), (-2.928, -2.235, 0.1186), (-2.909, -2.221, 3.796e-17), (-2.928, -2.235, -0.1186), (-2.981, -2.276, -0.2192), (-3.061, -2.337, -0.2864), (-3.156, -2.409, -0.31), (-3.25, -2.481, -0.2864), (-3.33, -2.542, -0.2192), (-3.383, -2.583, -0.1186), (-3.071, -2.981, 0.0), (-3.054, -2.965, 0.1186), (-3.006, -2.918, 0.2192), (-2.934, -2.848, 0.2864), (-2.849, -2.765, 0.31), (-2.763, -2.683, 0.2864), (-2.691, -2.613, 0.2192), (-2.643, -2.566, 0.1186), (-2.626, -2.549, 3.796e-17), (-2.643, -2.566, -0.1186), (-2.691, -2.613, -0.2192), (-2.763, -2.683, -0.2864), (-2.849, -2.765, -0.31), (-2.934, -2.848, -0.2864), (-3.006, -2.918, -0.2192), (-3.054, -2.965, -0.1186), (-2.697, -3.324, 0.0), (-2.682, -3.305, 0.1186), (-2.64, -3.253, 0.2192), (-2.576, -3.175, 0.2864), (-2.501, -3.083, 0.31), (-2.427, -2.991, 0.2864), (-2.363, -2.913, 0.2192), (-2.321, -2.86, 0.1186), (-2.306, -2.842, 3.796e-17), (-2.321, -2.86, -0.1186), (-2.363, -2.913, -0.2192), (-2.427, -2.991, -0.2864), (-2.501, -3.083, -0.31), (-2.576, -3.175, -0.2864), (-2.64, -3.253, -0.2192), (-2.682, -3.305, -0.1186), (-2.285, -3.619, 0.0), (-2.272, -3.599, 0.1186), (-2.236, -3.542, 0.2192), (-2.183, -3.457, 0.2864), (-2.119, -3.357, 0.31), (-2.056, -3.257, 0.2864), (-2.002, -3.172, 0.2192), (-1.966, -3.115, 0.1186), (-1.954, -3.095, 3.796e-17), (-1.966, -3.115, -0.1186), (-2.002, -3.172, -0.2192), (-2.056, -3.257, -0.2864), (-2.119, -3.357, -0.31), (-2.183, -3.457, -0.2864), (-2.236, -3.542, -0.2192), (-2.272, -3.599, -0.1186), (-1.841, -3.864, 0.0), (-1.831, -3.843, 0.1186), (-1.802, -3.782, 0.2192), (-1.758, -3.691, 0.2864), (-1.707, -3.584, 0.31), (-1.656, -3.477, 0.2864), (-1.613, -3.386, 0.2192), (-1.584, -3.326, 0.1186), (-1.574, -3.304, 3.796e-17), (-1.584, -3.326, -0.1186), (-1.613, -3.386, -0.2192), (-1.656, -3.477, -0.2864), (-1.707, -3.584, -0.31), (-1.758, -3.691, -0.2864), (-1.802, -3.782, -0.2192), (-1.831, -3.843, -0.1186), (-1.371, -4.055, 0.0), (-1.363, -4.032, 0.1186), (-1.342, -3.969, 0.2192), (-1.309, -3.873, 0.2864), (-1.271, -3.761, 0.31), (-1.233, -3.649, 0.2864), (-1.201, -3.553, 0.2192), (-1.18, -3.49, 0.1186), (-1.172, -3.467, 3.796e-17), (-1.18, -3.49, -0.1186), (-1.201, -3.553, -0.2192), (-1.233, -3.649, -0.2864), (-1.271, -3.761, -0.31), (-1.309, -3.873, -0.2864), (-1.342, -3.969, -0.2192), (-1.363, -4.032, -0.1186), (-0.8816, -4.188, 0.0), (-0.8767, -4.165, 0.1186), (-0.8629, -4.099, 0.2192), (-0.8422, -4.001, 0.2864), (-0.8177, -3.885, 0.31), (-0.7933, -3.769, 0.2864), (-0.7726, -3.67, 0.2192), (-0.7587, -3.605, 0.1186), (-0.7539, -3.582, 3.796e-17), (-0.7587, -3.605, -0.1186), (-0.7726, -3.67, -0.2192), (-0.7933, -3.769, -0.2864), (-0.8177, -3.885, -0.31), (-0.8422, -4.001, -0.2864), (-0.8629, -4.099, -0.2192), (-0.8767, -4.165, -0.1186), (-0.38, -4.263, 0.0), (-0.378, -4.24, 0.1186), (-0.372, -4.173, 0.2192), (-0.3631, -4.072, 0.2864), (-0.3525, -3.954, 0.31), (-0.342, -3.836, 0.2864), (-0.3331, -3.736, 0.2192), (-0.3271, -3.669, 0.1186), (-0.325, -3.646, 3.796e-17), (-0.3271, -3.669, -0.1186), (-0.3331, -3.736, -0.2192), (-0.342, -3.836, -0.2864), (-0.3525, -3.954, -0.31), (-0.3631, -4.072, -0.2864), (-0.372, -4.173, -0.2192), (-0.378, -4.24, -0.1186), (0.1268, -4.278, 0.0), (0.1261, -4.255, 0.1186), (0.1241, -4.187, 0.2192), (0.1212, -4.087, 0.2864), (0.1176, -3.968, 0.31), (0.1141, -3.85, 0.2864), (0.1111, -3.749, 0.2192), (0.1092, -3.682, 0.1186), (0.1085, -3.658, 3.796e-17), (0.1092, -3.682, -0.1186), (0.1111, -3.749, -0.2192), (0.1141, -3.85, -0.2864), (0.1176, -3.968, -0.31), (0.1212, -4.087, -0.2864), (0.1241, -4.187, -0.2192), (0.1261, -4.255, -0.1186), (0.6319, -4.233, 0.0), (0.6284, -4.21, 0.1186), (0.6185, -4.143, 0.2192), (0.6037, -4.044, 0.2864), (0.5862, -3.926, 0.31), (0.5686, -3.809, 0.2864), (0.5538, -3.71, 0.2192), (0.5439, -3.643, 0.1186), (0.5404, -3.62, 3.796e-17), (0.5439, -3.643, -0.1186), (0.5538, -3.71, -0.2192), (0.5686, -3.809, -0.2864), (0.5862, -3.926, -0.31), (0.6037, -4.044, -0.2864), (0.6185, -4.143, -0.2192), (0.6284, -4.21, -0.1186), (1.128, -4.129, 0.0), (1.122, -4.106, 0.1186), (1.104, -4.041, 0.2192), (1.078, -3.944, 0.2864), (1.046, -3.83, 0.31), (1.015, -3.715, 0.2864), (0.9887, -3.618, 0.2192), (0.9709, -3.553, 0.1186), (0.9647, -3.531, 3.796e-17), (0.9709, -3.553, -0.1186), (0.9887, -3.618, -0.2192), (1.015, -3.715, -0.2864), (1.046, -3.83, -0.31), (1.078, -3.944, -0.2864), (1.104, -4.041, -0.2192), (1.122, -4.106, -0.1186), (1.609, -3.966, 0.0), (1.6, -3.944, 0.1186), (1.574, -3.882, 0.2192), (1.537, -3.789, 0.2864), (1.492, -3.679, 0.31), (1.447, -3.569, 0.2864), (1.41, -3.476, 0.2192), (1.384, -3.414, 0.1186), (1.376, -3.392, 3.796e-17), (1.384, -3.414, -0.1186), (1.41, -3.476, -0.2192), (1.447, -3.569, -0.2864), (1.492, -3.679, -0.31), (1.537, -3.789, -0.2864), (1.574, -3.882, -0.2192), (1.6, -3.944, -0.1186), (2.066, -3.748, 0.0), (2.055, -3.727, 0.1186), (2.023, -3.669, 0.2192), (1.974, -3.581, 0.2864), (1.917, -3.477, 0.31), (1.859, -3.373, 0.2864), (1.811, -3.285, 0.2192), (1.778, -3.226, 0.1186), (1.767, -3.205, 3.796e-17), (1.778, -3.226, -0.1186), (1.811, -3.285, -0.2192), (1.859, -3.373, -0.2864), (1.917, -3.477, -0.31), (1.974, -3.581, -0.2864), (2.023, -3.669, -0.2192), (2.055, -3.727, -0.1186), (2.495, -3.477, 0.0), (2.481, -3.458, 0.1186), (2.442, -3.404, 0.2192), (2.384, -3.322, 0.2864), (2.314, -3.226, 0.31), (2.245, -3.129, 0.2864), (2.187, -3.047, 0.2192), (2.147, -2.993, 0.1186), (2.134, -2.974, 3.796e-17), (2.147, -2.993, -0.1186), (2.187, -3.047, -0.2192), (2.245, -3.129, -0.2864), (2.314, -3.226, -0.31), (2.384, -3.322, -0.2864), (2.442, -3.404, -0.2192), (2.481, -3.458, -0.1186), (2.889, -3.158, 0.0), (2.873, -3.141, 0.1186), (2.828, -3.091, 0.2192), (2.76, -3.017, 0.2864), (2.68, -2.929, 0.31), (2.6, -2.842, 0.2864), (2.532, -2.767, 0.2192), (2.486, -2.718, 0.1186), (2.47, -2.7, 3.796e-17), (2.486, -2.718, -0.1186), (2.532, -2.767, -0.2192), (2.6, -2.842, -0.2864), (2.68, -2.929, -0.31), (2.76, -3.017, -0.2864), (2.828, -3.091, -0.2192), (2.873, -3.141, -0.1186), (3.242, -2.794, 0.0), (3.224, -2.779, 0.1186), (3.173, -2.735, 0.2192), (3.097, -2.669, 0.2864), (3.007, -2.592, 0.31), (2.917, -2.514, 0.2864), (2.841, -2.449, 0.2192), (2.79, -2.405, 0.1186), (2.772, -2.389, 3.796e-17), (2.79, -2.405, -0.1186), (2.841, -2.449, -0.2192), (2.917, -2.514, -0.2864), (3.007, -2.592, -0.31), (3.097, -2.669, -0.2864), (3.173, -2.735, -0.2192), (3.224, -2.779, -0.1186), (3.55, -2.391, 0.0), (3.53, -2.378, 0.1186), (3.475, -2.34, 0.2192), (3.391, -2.284, 0.2864), (3.293, -2.218, 0.31), (3.194, -2.152, 0.2864), (3.111, -2.095, 0.2192), (3.055, -2.058, 0.1186), (3.036, -2.045, 3.796e-17), (3.055, -2.058, -0.1186), (3.111, -2.095, -0.2192), (3.194, -2.152, -0.2864), (3.293, -2.218, -0.31), (3.391, -2.284, -0.2864), (3.475, -2.34, -0.2192), (3.53, -2.378, -0.1186), (3.808, -1.954, 0.0), (3.787, -1.944, 0.1186), (3.727, -1.913, 0.2192), (3.637, -1.867, 0.2864), (3.532, -1.813, 0.31), (3.426, -1.759, 0.2864), (3.337, -1.713, 0.2192), (3.277, -1.682, 0.1186), (3.256, -1.671, 3.796e-17), (3.277, -1.682, -0.1186), (3.337, -1.713, -0.2192), (3.426, -1.759, -0.2864), (3.532, -1.813, -0.31), (3.637, -1.867, -0.2864), (3.727, -1.913, -0.2192), (3.787, -1.944, -0.1186), (4.012, -1.49, 0.0), (3.99, -1.482, 0.1186), (3.927, -1.459, 0.2192), (3.833, -1.424, 0.2864), (3.722, -1.382, 0.31), (3.61, -1.341, 0.2864), (3.516, -1.306, 0.2192), (3.453, -1.283, 0.1186), (3.431, -1.274, 3.796e-17), (3.453, -1.283, -0.1186), (3.516, -1.306, -0.2192), (3.61, -1.341, -0.2864), (3.722, -1.382, -0.31), (3.833, -1.424, -0.2864), (3.927, -1.459, -0.2192), (3.99, -1.482, -0.1186), (4.16, -1.005, 0.0), (4.137, -0.9998, 0.1186), (4.072, -0.984, 0.2192), (3.974, -0.9604, 0.2864), (3.859, -0.9325, 0.31), (3.744, -0.9046, 0.2864), (3.646, -0.881, 0.2192), (3.581, -0.8652, 0.1186), (3.558, -0.8597, 3.796e-17), (3.581, -0.8652, -0.1186), (3.646, -0.881, -0.2192), (3.744, -0.9046, -0.2864), (3.859, -0.9325, -0.31), (3.974, -0.9604, -0.2864), (4.072, -0.984, -0.2192), (4.137, -0.9998, -0.1186), (4.25, -0.5062, 0.0), (4.227, -0.5034, 0.1186), (4.16, -0.4955, 0.2192), (4.06, -0.4836, 0.2864), (3.942, -0.4695, 0.31), (3.824, -0.4555, 0.2864), (3.724, -0.4436, 0.2192), (3.658, -0.4357, 0.1186), (3.634, -0.4329, 3.796e-17), (3.658, -0.4357, -0.1186), (3.724, -0.4436, -0.2192), (3.824, -0.4555, -0.2864), (3.942, -0.4695, -0.31), (4.06, -0.4836, -0.2864), (4.16, -0.4955, -0.2192), (4.227, -0.5034, -0.1186)], [], [(0, 16, 17, 1), (1, 17, 18, 2), (2, 18, 19, 3), (3, 19, 20, 4), (4, 20, 21, 5), (5, 21, 22, 6), (6, 22, 23, 7), (7, 23, 24, 8), (8, 24, 25, 9), (9, 25, 26, 10), (10, 26, 27, 11), (11, 27, 28, 12), (12, 28, 29, 13), (13, 29, 30, 14), (14, 30, 31, 15), (0, 15, 31, 16), (16, 32, 33, 17), (17, 33, 34, 18), (18, 34, 35, 19), (19, 35, 36, 20), (20, 36, 37, 21), (21, 37, 38, 22), (22, 38, 39, 23), (23, 39, 40, 24), (24, 40, 41, 25), (25, 41, 42, 26), (26, 42, 43, 27), (27, 43, 44, 28), (28, 44, 45, 29), (29, 45, 46, 30), (30, 46, 47, 31), (31, 47, 32, 16), (32, 48, 49, 33), (33, 49, 50, 34), (34, 50, 51, 35), (35, 51, 52, 36), (36, 52, 53, 37), (37, 53, 54, 38), (38, 54, 55, 39), (39, 55, 56, 40), (40, 56, 57, 41), (41, 57, 58, 42), (42, 58, 59, 43), (43, 59, 60, 44), (44, 60, 61, 45), (45, 61, 62, 46), (46, 62, 63, 47), (47, 63, 48, 32), (48, 64, 65, 49), (49, 65, 66, 50), (50, 66, 67, 51), (51, 67, 68, 52), (52, 68, 69, 53), (53, 69, 70, 54), (54, 70, 71, 55), (55, 71, 72, 56), (56, 72, 73, 57), (57, 73, 74, 58), (58, 74, 75, 59), (59, 75, 76, 60), (60, 76, 77, 61), (61, 77, 78, 62), (62, 78, 79, 63), (63, 79, 64, 48), (64, 80, 81, 65), (65, 81, 82, 66), (66, 82, 83, 67), (67, 83, 84, 68), (68, 84, 85, 69), (69, 85, 86, 70), (70, 86, 87, 71), (71, 87, 88, 72), (72, 88, 89, 73), (73, 89, 90, 74), (74, 90, 91, 75), (75, 91, 92, 76), (76, 92, 93, 77), (77, 93, 94, 78), (78, 94, 95, 79), (79, 95, 80, 64), (80, 96, 97, 81), (81, 97, 98, 82), (82, 98, 99, 83), (83, 99, 100, 84), (84, 100, 101, 85), (85, 101, 102, 86), (86, 102, 103, 87), (87, 103, 104, 88), (88, 104, 105, 89), (89, 105, 106, 90), (90, 106, 107, 91), (91, 107, 108, 92), (92, 108, 109, 93), (93, 109, 110, 94), (94, 110, 111, 95), (95, 111, 96, 80), (96, 112, 113, 97), (97, 113, 114, 98), (98, 114, 115, 99), (99, 115, 116, 100), (100, 116, 117, 101), (101, 117, 118, 102), (102, 118, 119, 103), (103, 119, 120, 104), (104, 120, 121, 105), (105, 121, 122, 106), (106, 122, 123, 107), (107, 123, 124, 108), (108, 124, 125, 109), (109, 125, 126, 110), (110, 126, 127, 111), (111, 127, 112, 96), (112, 128, 129, 113), (113, 129, 130, 114), (114, 130, 131, 115), (115, 131, 132, 116), (116, 132, 133, 117), (117, 133, 134, 118), (118, 134, 135, 119), (119, 135, 136, 120), (120, 136, 137, 121), (121, 137, 138, 122), (122, 138, 139, 123), (123, 139, 140, 124), (124, 140, 141, 125), (125, 141, 142, 126), (126, 142, 143, 127), (127, 143, 128, 112), (128, 144, 145, 129), (129, 145, 146, 130), (130, 146, 147, 131), (131, 147, 148, 132), (132, 148, 149, 133), (133, 149, 150, 134), (134, 150, 151, 135), (135, 151, 152, 136), (136, 152, 153, 137), (137, 153, 154, 138), (138, 154, 155, 139), (139, 155, 156, 140), (140, 156, 157, 141), (141, 157, 158, 142), (142, 158, 159, 143), (143, 159, 144, 128), (144, 160, 161, 145), (145, 161, 162, 146), (146, 162, 163, 147), (147, 163, 164, 148), (148, 164, 165, 149), (149, 165, 166, 150), (150, 166, 167, 151), (151, 167, 168, 152), (152, 168, 169, 153), (153, 169, 170, 154), (154, 170, 171, 155), (155, 171, 172, 156), (156, 172, 173, 157), (157, 173, 174, 158), (158, 174, 175, 159), (159, 175, 160, 144), (160, 176, 177, 161), (161, 177, 178, 162), (162, 178, 179, 163), (163, 179, 180, 164), (164, 180, 181, 165), (165, 181, 182, 166), (166, 182, 183, 167), (167, 183, 184, 168), (168, 184, 185, 169), (169, 185, 186, 170), (170, 186, 187, 171), (171, 187, 188, 172), (172, 188, 189, 173), (173, 189, 190, 174), (174, 190, 191, 175), (175, 191, 176, 160), (176, 192, 193, 177), (177, 193, 194, 178), (178, 194, 195, 179), (179, 195, 196, 180), (180, 196, 197, 181), (181, 197, 198, 182), (182, 198, 199, 183), (183, 199, 200, 184), (184, 200, 201, 185), (185, 201, 202, 186), (186, 202, 203, 187), (187, 203, 204, 188), (188, 204, 205, 189), (189, 205, 206, 190), (190, 206, 207, 191), (191, 207, 192, 176), (192, 208, 209, 193), (193, 209, 210, 194), (194, 210, 211, 195), (195, 211, 212, 196), (196, 212, 213, 197), (197, 213, 214, 198), (198, 214, 215, 199), (199, 215, 216, 200), (200, 216, 217, 201), (201, 217, 218, 202), (202, 218, 219, 203), (203, 219, 220, 204), (204, 220, 221, 205), (205, 221, 222, 206), (206, 222, 223, 207), (207, 223, 208, 192), (208, 224, 225, 209), (209, 225, 226, 210), (210, 226, 227, 211), (211, 227, 228, 212), (212, 228, 229, 213), (213, 229, 230, 214), (214, 230, 231, 215), (215, 231, 232, 216), (216, 232, 233, 217), (217, 233, 234, 218), (218, 234, 235, 219), (219, 235, 236, 220), (220, 236, 237, 221), (221, 237, 238, 222), (222, 238, 239, 223), (223, 239, 224, 208), (224, 240, 241, 225), (225, 241, 242, 226), (226, 242, 243, 227), (227, 243, 244, 228), (228, 244, 245, 229), (229, 245, 246, 230), (230, 246, 247, 231), (231, 247, 248, 232), (232, 248, 249, 233), (233, 249, 250, 234), (234, 250, 251, 235), (235, 251, 252, 236), (236, 252, 253, 237), (237, 253, 254, 238), (238, 254, 255, 239), (239, 255, 240, 224), (240, 256, 257, 241), (241, 257, 258, 242), (242, 258, 259, 243), (243, 259, 260, 244), (244, 260, 261, 245), (245, 261, 262, 246), (246, 262, 263, 247), (247, 263, 264, 248), (248, 264, 265, 249), (249, 265, 266, 250), (250, 266, 267, 251), (251, 267, 268, 252), (252, 268, 269, 253), (253, 269, 270, 254), (254, 270, 271, 255), (255, 271, 256, 240), (256, 272, 273, 257), (257, 273, 274, 258), (258, 274, 275, 259), (259, 275, 276, 260), (260, 276, 277, 261), (261, 277, 278, 262), (262, 278, 279, 263), (263, 279, 280, 264), (264, 280, 281, 265), (265, 281, 282, 266), (266, 282, 283, 267), (267, 283, 284, 268), (268, 284, 285, 269), (269, 285, 286, 270), (270, 286, 287, 271), (271, 287, 272, 256), (272, 288, 289, 273), (273, 289, 290, 274), (274, 290, 291, 275), (275, 291, 292, 276), (276, 292, 293, 277), (277, 293, 294, 278), (278, 294, 295, 279), (279, 295, 296, 280), (280, 296, 297, 281), (281, 297, 298, 282), (282, 298, 299, 283), (283, 299, 300, 284), (284, 300, 301, 285), (285, 301, 302, 286), (286, 302, 303, 287), (287, 303, 288, 272), (288, 304, 305, 289), (289, 305, 306, 290), (290, 306, 307, 291), (291, 307, 308, 292), (292, 308, 309, 293), (293, 309, 310, 294), (294, 310, 311, 295), (295, 311, 312, 296), (296, 312, 313, 297), (297, 313, 314, 298), (298, 314, 315, 299), (299, 315, 316, 300), (300, 316, 317, 301), (301, 317, 318, 302), (302, 318, 319, 303), (303, 319, 304, 288), (304, 320, 321, 305), (305, 321, 322, 306), (306, 322, 323, 307), (307, 323, 324, 308), (308, 324, 325, 309), (309, 325, 326, 310), (310, 326, 327, 311), (311, 327, 328, 312), (312, 328, 329, 313), (313, 329, 330, 314), (314, 330, 331, 315), (315, 331, 332, 316), (316, 332, 333, 317), (317, 333, 334, 318), (318, 334, 335, 319), (319, 335, 320, 304), (320, 336, 337, 321), (321, 337, 338, 322), (322, 338, 339, 323), (323, 339, 340, 324), (324, 340, 341, 325), (325, 341, 342, 326), (326, 342, 343, 327), (327, 343, 344, 328), (328, 344, 345, 329), (329, 345, 346, 330), (330, 346, 347, 331), (331, 347, 348, 332), (332, 348, 349, 333), (333, 349, 350, 334), (334, 350, 351, 335), (335, 351, 336, 320), (336, 352, 353, 337), (337, 353, 354, 338), (338, 354, 355, 339), (339, 355, 356, 340), (340, 356, 357, 341), (341, 357, 358, 342), (342, 358, 359, 343), (343, 359, 360, 344), (344, 360, 361, 345), (345, 361, 362, 346), (346, 362, 363, 347), (347, 363, 364, 348), (348, 364, 365, 349), (349, 365, 366, 350), (350, 366, 367, 351), (351, 367, 352, 336), (352, 368, 369, 353), (353, 369, 370, 354), (354, 370, 371, 355), (355, 371, 372, 356), (356, 372, 373, 357), (357, 373, 374, 358), (358, 374, 375, 359), (359, 375, 376, 360), (360, 376, 377, 361), (361, 377, 378, 362), (362, 378, 379, 363), (363, 379, 380, 364), (364, 380, 381, 365), (365, 381, 382, 366), (366, 382, 383, 367), (367, 383, 368, 352), (368, 384, 385, 369), (369, 385, 386, 370), (370, 386, 387, 371), (371, 387, 388, 372), (372, 388, 389, 373), (373, 389, 390, 374), (374, 390, 391, 375), (375, 391, 392, 376), (376, 392, 393, 377), (377, 393, 394, 378), (378, 394, 395, 379), (379, 395, 396, 380), (380, 396, 397, 381), (381, 397, 398, 382), (382, 398, 399, 383), (383, 399, 384, 368), (384, 400, 401, 385), (385, 401, 402, 386), (386, 402, 403, 387), (387, 403, 404, 388), (388, 404, 405, 389), (389, 405, 406, 390), (390, 406, 407, 391), (391, 407, 408, 392), (392, 408, 409, 393), (393, 409, 410, 394), (394, 410, 411, 395), (395, 411, 412, 396), (396, 412, 413, 397), (397, 413, 414, 398), (398, 414, 415, 399), (399, 415, 400, 384), (400, 416, 417, 401), (401, 417, 418, 402), (402, 418, 419, 403), (403, 419, 420, 404), (404, 420, 421, 405), (405, 421, 422, 406), (406, 422, 423, 407), (407, 423, 424, 408), (408, 424, 425, 409), (409, 425, 426, 410), (410, 426, 427, 411), (411, 427, 428, 412), (412, 428, 429, 413), (413, 429, 430, 414), (414, 430, 431, 415), (415, 431, 416, 400), (416, 432, 433, 417), (417, 433, 434, 418), (418, 434, 435, 419), (419, 435, 436, 420), (420, 436, 437, 421), (421, 437, 438, 422), (422, 438, 439, 423), (423, 439, 440, 424), (424, 440, 441, 425), (425, 441, 442, 426), (426, 442, 443, 427), (427, 443, 444, 428), (428, 444, 445, 429), (429, 445, 446, 430), (430, 446, 447, 431), (431, 447, 432, 416), (432, 448, 449, 433), (433, 449, 450, 434), (434, 450, 451, 435), (435, 451, 452, 436), (436, 452, 453, 437), (437, 453, 454, 438), (438, 454, 455, 439), (439, 455, 456, 440), (440, 456, 457, 441), (441, 457, 458, 442), (442, 458, 459, 443), (443, 459, 460, 444), (444, 460, 461, 445), (445, 461, 462, 446), (446, 462, 463, 447), (447, 463, 448, 432), (448, 464, 465, 449), (449, 465, 466, 450), (450, 466, 467, 451), (451, 467, 468, 452), (452, 468, 469, 453), (453, 469, 470, 454), (454, 470, 471, 455), (455, 471, 472, 456), (456, 472, 473, 457), (457, 473, 474, 458), (458, 474, 475, 459), (459, 475, 476, 460), (460, 476, 477, 461), (461, 477, 478, 462), (462, 478, 479, 463), (463, 479, 464, 448), (464, 480, 481, 465), (465, 481, 482, 466), (466, 482, 483, 467), (467, 483, 484, 468), (468, 484, 485, 469), (469, 485, 486, 470), (470, 486, 487, 471), (471, 487, 488, 472), (472, 488, 489, 473), (473, 489, 490, 474), (474, 490, 491, 475), (475, 491, 492, 476), (476, 492, 493, 477), (477, 493, 494, 478), (478, 494, 495, 479), (479, 495, 480, 464), (480, 496, 497, 481), (481, 497, 498, 482), (482, 498, 499, 483), (483, 499, 500, 484), (484, 500, 501, 485), (485, 501, 502, 486), (486, 502, 503, 487), (487, 503, 504, 488), (488, 504, 505, 489), (489, 505, 506, 490), (490, 506, 507, 491), (491, 507, 508, 492), (492, 508, 509, 493), (493, 509, 510, 494), (494, 510, 511, 495), (495, 511, 496, 480), (496, 512, 513, 497), (497, 513, 514, 498), (498, 514, 515, 499), (499, 515, 516, 500), (500, 516, 517, 501), (501, 517, 518, 502), (502, 518, 519, 503), (503, 519, 520, 504), (504, 520, 521, 505), (505, 521, 522, 506), (506, 522, 523, 507), (507, 523, 524, 508), (508, 524, 525, 509), (509, 525, 526, 510), (510, 526, 527, 511), (511, 527, 512, 496), (512, 528, 529, 513), (513, 529, 530, 514), (514, 530, 531, 515), (515, 531, 532, 516), (516, 532, 533, 517), (517, 533, 534, 518), (518, 534, 535, 519), (519, 535, 536, 520), (520, 536, 537, 521), (521, 537, 538, 522), (522, 538, 539, 523), (523, 539, 540, 524), (524, 540, 541, 525), (525, 541, 542, 526), (526, 542, 543, 527), (527, 543, 528, 512), (528, 544, 545, 529), (529, 545, 546, 530), (530, 546, 547, 531), (531, 547, 548, 532), (532, 548, 549, 533), (533, 549, 550, 534), (534, 550, 551, 535), (535, 551, 552, 536), (536, 552, 553, 537), (537, 553, 554, 538), (538, 554, 555, 539), (539, 555, 556, 540), (540, 556, 557, 541), (541, 557, 558, 542), (542, 558, 559, 543), (543, 559, 544, 528), (544, 560, 561, 545), (545, 561, 562, 546), (546, 562, 563, 547), (547, 563, 564, 548), (548, 564, 565, 549), (549, 565, 566, 550), (550, 566, 567, 551), (551, 567, 568, 552), (552, 568, 569, 553), (553, 569, 570, 554), (554, 570, 571, 555), (555, 571, 572, 556), (556, 572, 573, 557), (557, 573, 574, 558), (558, 574, 575, 559), (559, 575, 560, 544), (560, 576, 577, 561), (561, 577, 578, 562), (562, 578, 579, 563), (563, 579, 580, 564), (564, 580, 581, 565), (565, 581, 582, 566), (566, 582, 583, 567), (567, 583, 584, 568), (568, 584, 585, 569), (569, 585, 586, 570), (570, 586, 587, 571), (571, 587, 588, 572), (572, 588, 589, 573), (573, 589, 590, 574), (574, 590, 591, 575), (575, 591, 576, 560), (576, 592, 593, 577), (577, 593, 594, 578), (578, 594, 595, 579), (579, 595, 596, 580), (580, 596, 597, 581), (581, 597, 598, 582), (582, 598, 599, 583), (583, 599, 600, 584), (584, 600, 601, 585), (585, 601, 602, 586), (586, 602, 603, 587), (587, 603, 604, 588), (588, 604, 605, 589), (589, 605, 606, 590), (590, 606, 607, 591), (591, 607, 592, 576), (592, 608, 609, 593), (593, 609, 610, 594), (594, 610, 611, 595), (595, 611, 612, 596), (596, 612, 613, 597), (597, 613, 614, 598), (598, 614, 615, 599), (599, 615, 616, 600), (600, 616, 617, 601), (601, 617, 618, 602), (602, 618, 619, 603), (603, 619, 620, 604), (604, 620, 621, 605), (605, 621, 622, 606), (606, 622, 623, 607), (607, 623, 608, 592), (608, 624, 625, 609), (609, 625, 626, 610), (610, 626, 627, 611), (611, 627, 628, 612), (612, 628, 629, 613), (613, 629, 630, 614), (614, 630, 631, 615), (615, 631, 632, 616), (616, 632, 633, 617), (617, 633, 634, 618), (618, 634, 635, 619), (619, 635, 636, 620), (620, 636, 637, 621), (621, 637, 638, 622), (622, 638, 639, 623), (623, 639, 624, 608), (624, 640, 641, 625), (625, 641, 642, 626), (626, 642, 643, 627), (627, 643, 644, 628), (628, 644, 645, 629), (629, 645, 646, 630), (630, 646, 647, 631), (631, 647, 648, 632), (632, 648, 649, 633), (633, 649, 650, 634), (634, 650, 651, 635), (635, 651, 652, 636), (636, 652, 653, 637), (637, 653, 654, 638), (638, 654, 655, 639), (639, 655, 640, 624), (640, 656, 657, 641), (641, 657, 658, 642), (642, 658, 659, 643), (643, 659, 660, 644), (644, 660, 661, 645), (645, 661, 662, 646), (646, 662, 663, 647), (647, 663, 664, 648), (648, 664, 665, 649), (649, 665, 666, 650), (650, 666, 667, 651), (651, 667, 668, 652), (652, 668, 669, 653), (653, 669, 670, 654), (654, 670, 671, 655), (655, 671, 656, 640), (656, 672, 673, 657), (657, 673, 674, 658), (658, 674, 675, 659), (659, 675, 676, 660), (660, 676, 677, 661), (661, 677, 678, 662), (662, 678, 679, 663), (663, 679, 680, 664), (664, 680, 681, 665), (665, 681, 682, 666), (666, 682, 683, 667), (667, 683, 684, 668), (668, 684, 685, 669), (669, 685, 686, 670), (670, 686, 687, 671), (671, 687, 672, 656), (672, 688, 689, 673), (673, 689, 690, 674), (674, 690, 691, 675), (675, 691, 692, 676), (676, 692, 693, 677), (677, 693, 694, 678), (678, 694, 695, 679), (679, 695, 696, 680), (680, 696, 697, 681), (681, 697, 698, 682), (682, 698, 699, 683), (683, 699, 700, 684), (684, 700, 701, 685), (685, 701, 702, 686), (686, 702, 703, 687), (687, 703, 688, 672), (688, 704, 705, 689), (689, 705, 706, 690), (690, 706, 707, 691), (691, 707, 708, 692), (692, 708, 709, 693), (693, 709, 710, 694), (694, 710, 711, 695), (695, 711, 712, 696), (696, 712, 713, 697), (697, 713, 714, 698), (698, 714, 715, 699), (699, 715, 716, 700), (700, 716, 717, 701), (701, 717, 718, 702), (702, 718, 719, 703), (703, 719, 704, 688), (704, 720, 721, 705), (705, 721, 722, 706), (706, 722, 723, 707), (707, 723, 724, 708), (708, 724, 725, 709), (709, 725, 726, 710), (710, 726, 727, 711), (711, 727, 728, 712), (712, 728, 729, 713), (713, 729, 730, 714), (714, 730, 731, 715), (715, 731, 732, 716), (716, 732, 733, 717), (717, 733, 734, 718), (718, 734, 735, 719), (719, 735, 720, 704), (720, 736, 737, 721), (721, 737, 738, 722), (722, 738, 739, 723), (723, 739, 740, 724), (724, 740, 741, 725), (725, 741, 742, 726), (726, 742, 743, 727), (727, 743, 744, 728), (728, 744, 745, 729), (729, 745, 746, 730), (730, 746, 747, 731), (731, 747, 748, 732), (732, 748, 749, 733), (733, 749, 750, 734), (734, 750, 751, 735), (735, 751, 736, 720), (736, 752, 753, 737), (737, 753, 754, 738), (738, 754, 755, 739), (739, 755, 756, 740), (740, 756, 757, 741), (741, 757, 758, 742), (742, 758, 759, 743), (743, 759, 760, 744), (744, 760, 761, 745), (745, 761, 762, 746), (746, 762, 763, 747), (747, 763, 764, 748), (748, 764, 765, 749), (749, 765, 766, 750), (750, 766, 767, 751), (751, 767, 752, 736), (752, 768, 769, 753), (753, 769, 770, 754), (754, 770, 771, 755), (755, 771, 772, 756), (756, 772, 773, 757), (757, 773, 774, 758), (758, 774, 775, 759), (759, 775, 776, 760), (760, 776, 777, 761), (761, 777, 778, 762), (762, 778, 779, 763), (763, 779, 780, 764), (764, 780, 781, 765), (765, 781, 782, 766), (766, 782, 783, 767), (767, 783, 768, 752), (768, 784, 785, 769), (769, 785, 786, 770), (770, 786, 787, 771), (771, 787, 788, 772), (772, 788, 789, 773), (773, 789, 790, 774), (774, 790, 791, 775), (775, 791, 792, 776), (776, 792, 793, 777), (777, 793, 794, 778), (778, 794, 795, 779), (779, 795, 796, 780), (780, 796, 797, 781), (781, 797, 798, 782), (782, 798, 799, 783), (783, 799, 784, 768), (784, 800, 801, 785), (785, 801, 802, 786), (786, 802, 803, 787), (787, 803, 804, 788), (788, 804, 805, 789), (789, 805, 806, 790), (790, 806, 807, 791), (791, 807, 808, 792), (792, 808, 809, 793), (793, 809, 810, 794), (794, 810, 811, 795), (795, 811, 812, 796), (796, 812, 813, 797), (797, 813, 814, 798), (798, 814, 815, 799), (799, 815, 800, 784), (800, 816, 817, 801), (801, 817, 818, 802), (802, 818, 819, 803), (803, 819, 820, 804), (804, 820, 821, 805), (805, 821, 822, 806), (806, 822, 823, 807), (807, 823, 824, 808), (808, 824, 825, 809), (809, 825, 826, 810), (810, 826, 827, 811), (811, 827, 828, 812), (812, 828, 829, 813), (813, 829, 830, 814), (814, 830, 831, 815), (815, 831, 816, 800), (816, 832, 833, 817), (817, 833, 834, 818), (818, 834, 835, 819), (819, 835, 836, 820), (820, 836, 837, 821), (821, 837, 838, 822), (822, 838, 839, 823), (823, 839, 840, 824), (824, 840, 841, 825), (825, 841, 842, 826), (826, 842, 843, 827), (827, 843, 844, 828), (828, 844, 845, 829), (829, 845, 846, 830), (830, 846, 847, 831), (831, 847, 832, 816), (832, 0, 1, 833), (833, 1, 2, 834), (834, 2, 3, 835), (835, 3, 4, 836), (836, 4, 5, 837), (837, 5, 6, 838), (838, 6, 7, 839), (839, 7, 8, 840), (840, 8, 9, 841), (841, 9, 10, 842), (842, 10, 11, 843), (843, 11, 12, 844), (844, 12, 13, 845), (845, 13, 14, 846), (846, 14, 15, 847), (847, 15, 0, 832)])
me_circle.use_remesh_preserve_volume = False
me_circle.use_remesh_preserve_attributes = False
me_circle.use_mirror_vertex_groups = False
me_circle.update()

# ---- objects
ob_circle_001 = bpy.data.objects.new('Circle.001', me_circle_001)
ob_circle = bpy.data.objects.new('Circle', me_circle)
ob_lamp = bpy.data.objects.new('Lamp', light_lamp)
ob_camera = bpy.data.objects.new('Camera', cam_camera)

# ---- transforms, parenting, visibility, modifiers, constraints
ob_circle_001.location = (0.0, 0.0, 0.0)
ob_circle_001.rotation_euler = (1.571, -0.0, 0.0)
ob_circle_001.scale = (1.063, 1.063, 1.063)
ob_circle_001.lineart.crease_threshold = 0.0
ob_circle.location = (0.0, 0.0, 0.0)
ob_circle.rotation_euler = (1.571, -0.0, 0.0)
ob_circle.lineart.crease_threshold = 0.0
ob_lamp.location = (4.076, 1.005, 5.904)
ob_lamp.rotation_euler = (0.6503, 0.05522, 1.866)
ob_lamp.lock_rotations_4d = False
ob_lamp.empty_display_type = 'ARROWS'
ob_lamp.color = (0.0, 0.0, 0.0, 0.0)
ob_lamp.lineart.crease_threshold = 0.0
ob_camera.location = (7.481, -6.508, 5.344)
ob_camera.rotation_euler = (1.109, 0.0, 0.8149)
ob_camera.lock_rotations_4d = False
ob_camera.empty_display_type = 'ARROWS'
ob_camera.color = (0.0, 0.0, 0.0, 0.0)
ob_camera.display_type = 'WIRE'
ob_camera.lineart.crease_threshold = 0.0

# ---- collection membership
col_collection_1.objects.link(ob_circle_001)
col_collection_1.objects.link(ob_circle)
col_collection_1.objects.link(ob_lamp)
col_collection_1.objects.link(ob_camera)

# ---- scene / render settings (as saved in the file)
scene.camera = ob_camera
scene.frame_start = 1; scene.frame_end = 250; scene.frame_set(88)
scene.render.engine = 'BLENDER_EEVEE_NEXT'
scene.render.resolution_percentage = 50
scene.render.dither_intensity = 0.0
scene.cycles.use_denoising = False
scene.cycles.samples = 128
scene.cycles.sampling_pattern = 'TABULATED_SOBOL'
scene.cycles.light_sampling_threshold = 0.0
scene.cycles.use_adaptive_sampling = False
scene.cycles.use_light_tree = False
scene.cycles.blur_glossy = 0.0
scene.cycles.sample_clamp_indirect = 0.0
scene.view_settings.view_transform = 'Standard'
bpy.context.view_layer.update()

